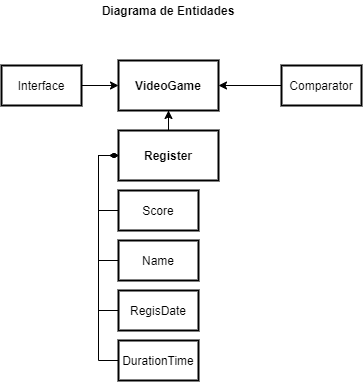

The diagram above was exported from draw.io. Its source (the exported page's mxGraphModel, read from the mxfile embedded in the PNG):
<mxGraphModel dx="1240" dy="689" grid="1" gridSize="10" guides="1" tooltips="1" connect="1" arrows="1" fold="1" page="1" pageScale="1" pageWidth="413" pageHeight="583" math="0" shadow="0">
  <root>
    <mxCell id="0" />
    <mxCell id="1" parent="0" />
    <mxCell id="JAxM2gohtwL5GVKpQxi8-1" value="&lt;b&gt;VideoGame&lt;/b&gt;" style="rounded=0;whiteSpace=wrap;html=1;strokeWidth=2;" parent="1" vertex="1">
      <mxGeometry x="157" y="100" width="100" height="50" as="geometry" />
    </mxCell>
    <mxCell id="JAxM2gohtwL5GVKpQxi8-5" style="edgeStyle=orthogonalEdgeStyle;rounded=0;orthogonalLoop=1;jettySize=auto;html=1;exitX=0.5;exitY=0;exitDx=0;exitDy=0;" parent="1" source="JAxM2gohtwL5GVKpQxi8-3" target="JAxM2gohtwL5GVKpQxi8-1" edge="1">
      <mxGeometry relative="1" as="geometry" />
    </mxCell>
    <mxCell id="JAxM2gohtwL5GVKpQxi8-3" value="&lt;b&gt;Register&lt;/b&gt;" style="rounded=0;whiteSpace=wrap;html=1;strokeWidth=2;" parent="1" vertex="1">
      <mxGeometry x="157" y="170" width="100" height="50" as="geometry" />
    </mxCell>
    <mxCell id="JAxM2gohtwL5GVKpQxi8-16" style="edgeStyle=orthogonalEdgeStyle;rounded=0;orthogonalLoop=1;jettySize=auto;html=1;exitX=0;exitY=0.5;exitDx=0;exitDy=0;entryX=0;entryY=0.5;entryDx=0;entryDy=0;endArrow=diamondThin;endFill=1;" parent="1" source="JAxM2gohtwL5GVKpQxi8-7" target="JAxM2gohtwL5GVKpQxi8-3" edge="1">
      <mxGeometry relative="1" as="geometry" />
    </mxCell>
    <mxCell id="JAxM2gohtwL5GVKpQxi8-7" value="Score" style="rounded=0;whiteSpace=wrap;html=1;strokeWidth=2;" parent="1" vertex="1">
      <mxGeometry x="157" y="230" width="80" height="40" as="geometry" />
    </mxCell>
    <mxCell id="JAxM2gohtwL5GVKpQxi8-17" style="edgeStyle=orthogonalEdgeStyle;rounded=0;orthogonalLoop=1;jettySize=auto;html=1;exitX=0;exitY=0.5;exitDx=0;exitDy=0;entryX=0;entryY=0.5;entryDx=0;entryDy=0;" parent="1" edge="1">
      <mxGeometry relative="1" as="geometry">
        <mxPoint x="220" y="205" as="targetPoint" />
      </mxGeometry>
    </mxCell>
    <mxCell id="JAxM2gohtwL5GVKpQxi8-18" style="edgeStyle=orthogonalEdgeStyle;rounded=0;orthogonalLoop=1;jettySize=auto;html=1;exitX=0;exitY=0.5;exitDx=0;exitDy=0;entryX=0;entryY=0.5;entryDx=0;entryDy=0;" parent="1" edge="1">
      <mxGeometry relative="1" as="geometry">
        <mxPoint x="220" y="205" as="targetPoint" />
      </mxGeometry>
    </mxCell>
    <mxCell id="JAxM2gohtwL5GVKpQxi8-19" style="edgeStyle=orthogonalEdgeStyle;rounded=0;orthogonalLoop=1;jettySize=auto;html=1;exitX=0;exitY=0.5;exitDx=0;exitDy=0;entryX=0;entryY=0.5;entryDx=0;entryDy=0;" parent="1" edge="1">
      <mxGeometry relative="1" as="geometry">
        <mxPoint x="220" y="205" as="targetPoint" />
      </mxGeometry>
    </mxCell>
    <mxCell id="JAxM2gohtwL5GVKpQxi8-21" style="edgeStyle=orthogonalEdgeStyle;rounded=0;orthogonalLoop=1;jettySize=auto;html=1;exitX=0;exitY=0.5;exitDx=0;exitDy=0;" parent="1" source="JAxM2gohtwL5GVKpQxi8-20" target="JAxM2gohtwL5GVKpQxi8-1" edge="1">
      <mxGeometry relative="1" as="geometry" />
    </mxCell>
    <mxCell id="JAxM2gohtwL5GVKpQxi8-20" value="Comparator" style="rounded=0;whiteSpace=wrap;html=1;strokeWidth=2;" parent="1" vertex="1">
      <mxGeometry x="320" y="105" width="80" height="40" as="geometry" />
    </mxCell>
    <mxCell id="JAxM2gohtwL5GVKpQxi8-22" value="&lt;b&gt;Diagrama de Entidades&lt;/b&gt;" style="text;html=1;strokeColor=none;fillColor=none;align=center;verticalAlign=middle;whiteSpace=wrap;rounded=0;" parent="1" vertex="1">
      <mxGeometry x="132" y="40" width="150" height="20" as="geometry" />
    </mxCell>
    <mxCell id="JAxM2gohtwL5GVKpQxi8-24" style="edgeStyle=orthogonalEdgeStyle;rounded=0;orthogonalLoop=1;jettySize=auto;html=1;exitX=1;exitY=0.5;exitDx=0;exitDy=0;" parent="1" source="JAxM2gohtwL5GVKpQxi8-23" target="JAxM2gohtwL5GVKpQxi8-1" edge="1">
      <mxGeometry relative="1" as="geometry" />
    </mxCell>
    <mxCell id="JAxM2gohtwL5GVKpQxi8-23" value="Interface" style="rounded=0;whiteSpace=wrap;html=1;strokeWidth=2;" parent="1" vertex="1">
      <mxGeometry x="40" y="105" width="80" height="40" as="geometry" />
    </mxCell>
    <mxCell id="I3VuizZPfwmjpdIXl098-5" style="edgeStyle=orthogonalEdgeStyle;rounded=0;orthogonalLoop=1;jettySize=auto;html=1;exitX=0;exitY=0.5;exitDx=0;exitDy=0;entryX=0;entryY=0.5;entryDx=0;entryDy=0;endArrow=diamondThin;endFill=1;" parent="1" source="I3VuizZPfwmjpdIXl098-1" target="JAxM2gohtwL5GVKpQxi8-3" edge="1">
      <mxGeometry relative="1" as="geometry" />
    </mxCell>
    <mxCell id="I3VuizZPfwmjpdIXl098-1" value="Name" style="rounded=0;whiteSpace=wrap;html=1;strokeWidth=2;" parent="1" vertex="1">
      <mxGeometry x="157" y="280" width="80" height="40" as="geometry" />
    </mxCell>
    <mxCell id="I3VuizZPfwmjpdIXl098-6" style="edgeStyle=orthogonalEdgeStyle;rounded=0;orthogonalLoop=1;jettySize=auto;html=1;exitX=0;exitY=0.5;exitDx=0;exitDy=0;entryX=0;entryY=0.5;entryDx=0;entryDy=0;endArrow=diamondThin;endFill=1;" parent="1" source="I3VuizZPfwmjpdIXl098-2" target="JAxM2gohtwL5GVKpQxi8-3" edge="1">
      <mxGeometry relative="1" as="geometry" />
    </mxCell>
    <mxCell id="I3VuizZPfwmjpdIXl098-2" value="RegisDate" style="rounded=0;whiteSpace=wrap;html=1;strokeWidth=2;" parent="1" vertex="1">
      <mxGeometry x="157" y="330" width="80" height="40" as="geometry" />
    </mxCell>
    <mxCell id="I3VuizZPfwmjpdIXl098-7" style="edgeStyle=orthogonalEdgeStyle;rounded=0;orthogonalLoop=1;jettySize=auto;html=1;exitX=0;exitY=0.5;exitDx=0;exitDy=0;entryX=0;entryY=0.5;entryDx=0;entryDy=0;endArrow=diamondThin;endFill=1;" parent="1" source="I3VuizZPfwmjpdIXl098-3" target="JAxM2gohtwL5GVKpQxi8-3" edge="1">
      <mxGeometry relative="1" as="geometry" />
    </mxCell>
    <mxCell id="I3VuizZPfwmjpdIXl098-3" value="DurationTime" style="rounded=0;whiteSpace=wrap;html=1;strokeWidth=2;" parent="1" vertex="1">
      <mxGeometry x="157" y="380" width="80" height="40" as="geometry" />
    </mxCell>
  </root>
</mxGraphModel>